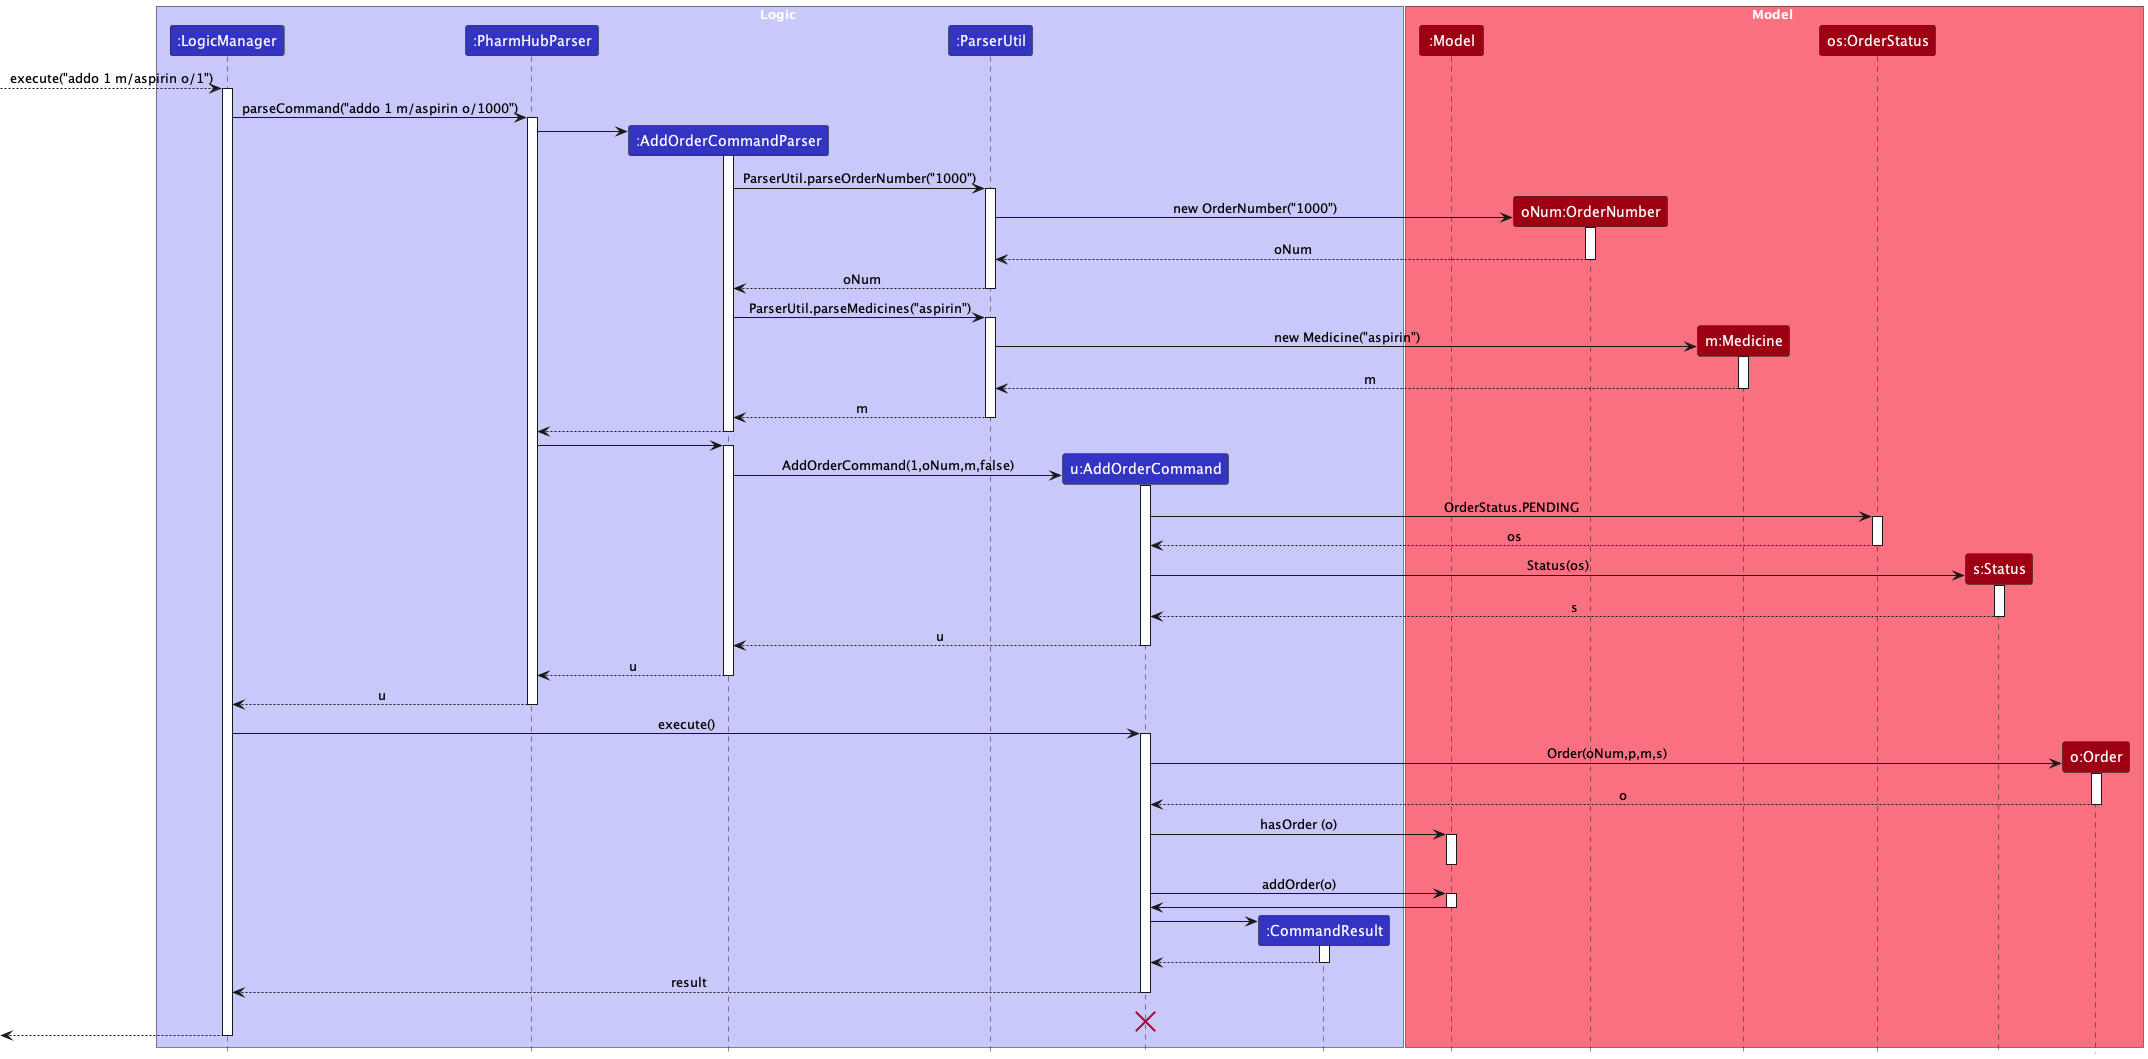

The diagram above was rendered by PlantUML. Its source (embedded in the PNG):
@startuml
!include style.puml
skinparam ArrowFontStyle plain

box Logic LOGIC_COLOR_T1
participant ":LogicManager" as LogicManager LOGIC_COLOR
participant ":PharmHubParser" as PharmHubParser LOGIC_COLOR
participant ":AddOrderCommandParser" as AddOrderCommandParser LOGIC_COLOR
participant ":ParserUtil" as ParserUtil LOGIC_COLOR
participant "u:AddOrderCommand" as AddOrderCommand LOGIC_COLOR
participant "os:OrderStatus" as OrderStatus MODEL_COLOR
participant "s:Status" as Status MODEL_COLOR
participant "o:Order" as Order MODEL_COLOR
participant ":CommandResult" as CommandResult LOGIC_COLOR


end box

box Model MODEL_COLOR_T1
participant ":Model" as Model MODEL_COLOR
participant "oNum:OrderNumber" as OrderNumber MODEL_COLOR
participant "m:Medicine" as Medicine MODEL_COLOR
participant "os:OrderStatus" as OrderStatus MODEL_COLOR
participant "s:Status" as Status MODEL_COLOR
participant "o:Order" as Order MODEL_COLOR

end box
[--> LogicManager : execute("addo 1 m/aspirin o/1")
activate LogicManager

LogicManager -> PharmHubParser : parseCommand("addo 1 m/aspirin o/1000")
activate PharmHubParser

create AddOrderCommandParser
PharmHubParser -> AddOrderCommandParser
activate AddOrderCommandParser

AddOrderCommandParser -> ParserUtil : ParserUtil.parseOrderNumber("1000")
activate ParserUtil
create OrderNumber
ParserUtil -> OrderNumber : new OrderNumber("1000")
activate OrderNumber
OrderNumber --> ParserUtil : oNum
deactivate OrderNumber


ParserUtil --> AddOrderCommandParser : oNum
deactivate ParserUtil
AddOrderCommandParser -> ParserUtil : ParserUtil.parseMedicines("aspirin")
activate ParserUtil
create Medicine
ParserUtil -> Medicine : new Medicine("aspirin")
activate Medicine
Medicine --> ParserUtil : m
deactivate Medicine
ParserUtil --> AddOrderCommandParser : m
deactivate ParserUtil

AddOrderCommandParser --> PharmHubParser
deactivate AddOrderCommandParser

PharmHubParser -> AddOrderCommandParser
activate AddOrderCommandParser
create AddOrderCommand
AddOrderCommandParser -> AddOrderCommand : AddOrderCommand(1,oNum,m,false)

activate AddOrderCommand
AddOrderCommand -> OrderStatus : OrderStatus.PENDING

activate OrderStatus
OrderStatus --> AddOrderCommand : os
deactivate OrderStatus

create Status
AddOrderCommand -> Status : Status(os)

activate Status
Status --> AddOrderCommand : s
deactivate Status

AddOrderCommand --> AddOrderCommandParser : u
deactivate AddOrderCommand
AddOrderCommandParser --> PharmHubParser : u
deactivate AddOrderCommandParser


PharmHubParser --> LogicManager : u
deactivate PharmHubParser

LogicManager -> AddOrderCommand : execute()
activate AddOrderCommand

Create Order
AddOrderCommand -> Order : Order(oNum,p,m,s)
activate Order

Order --> AddOrderCommand : o
deactivate Order

AddOrderCommand -> Model : hasOrder (o)

activate Model

deactivate Model

AddOrderCommand -> Model : addOrder(o)
activate Model

Model -> AddOrderCommand
deactivate Model

create CommandResult
AddOrderCommand -> CommandResult
activate CommandResult
CommandResult --> AddOrderCommand
deactivate CommandResult

AddOrderCommand --> LogicManager : result
deactivate AddOrderCommand
AddOrderCommand -[hidden]-> LogicManager : result
destroy AddOrderCommand

[<--LogicManager
deactivate LogicManager
@enduml